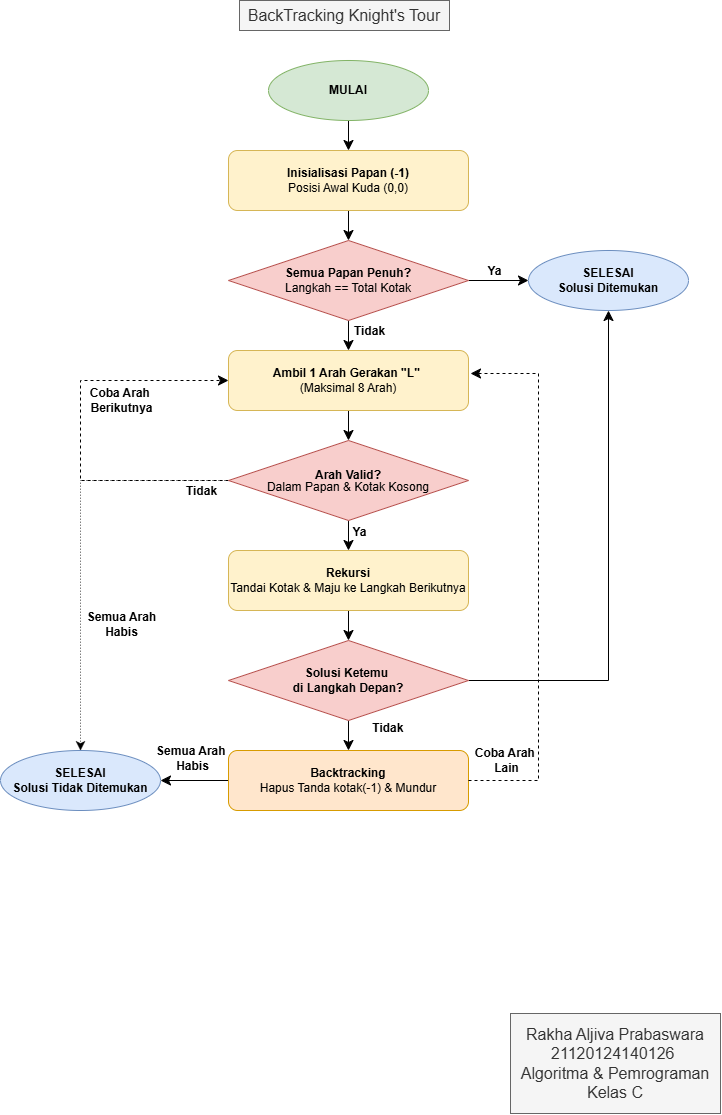

The diagram above was exported from draw.io. Its source (the exported page's mxGraphModel, read from the mxfile embedded in the PNG):
<mxGraphModel dx="1489" dy="889" grid="1" gridSize="10" guides="1" tooltips="1" connect="1" arrows="1" fold="1" page="1" pageScale="1" pageWidth="827" pageHeight="1169" math="0" shadow="0">
  <root>
    <mxCell id="0" />
    <mxCell id="1" parent="0" />
    <mxCell id="2BHrvGVRlxSSyiimkUQK-15" edge="1" parent="1" source="2BHrvGVRlxSSyiimkUQK-1" style="edgeStyle=none;curved=1;rounded=0;orthogonalLoop=1;jettySize=auto;html=1;exitX=0.5;exitY=1;exitDx=0;exitDy=0;entryX=0.5;entryY=0;entryDx=0;entryDy=0;fontSize=12;startSize=8;endSize=8;" target="2BHrvGVRlxSSyiimkUQK-3">
      <mxGeometry relative="1" as="geometry" />
    </mxCell>
    <mxCell id="2BHrvGVRlxSSyiimkUQK-1" parent="1" style="ellipse;whiteSpace=wrap;html=1;fillColor=#d5e8d4;strokeColor=#82b366;" value="&lt;b&gt;MULAI&lt;/b&gt;" vertex="1">
      <mxGeometry height="60" width="160" x="338" y="87" as="geometry" />
    </mxCell>
    <mxCell id="2BHrvGVRlxSSyiimkUQK-16" edge="1" parent="1" source="2BHrvGVRlxSSyiimkUQK-3" style="edgeStyle=none;curved=1;rounded=0;orthogonalLoop=1;jettySize=auto;html=1;exitX=0.5;exitY=1;exitDx=0;exitDy=0;entryX=0.5;entryY=0;entryDx=0;entryDy=0;fontSize=12;startSize=8;endSize=8;" target="2BHrvGVRlxSSyiimkUQK-4">
      <mxGeometry relative="1" as="geometry" />
    </mxCell>
    <mxCell id="2BHrvGVRlxSSyiimkUQK-3" parent="1" style="rounded=1;whiteSpace=wrap;html=1;fillColor=#fff2cc;strokeColor=#d6b656;" value="&lt;b&gt;Inisialisasi Papan (-1)&lt;/b&gt;&lt;div&gt;Posisi Awal Kuda (0,0)&lt;/div&gt;" vertex="1">
      <mxGeometry height="60" width="240" x="298" y="177" as="geometry" />
    </mxCell>
    <mxCell id="2BHrvGVRlxSSyiimkUQK-17" edge="1" parent="1" source="2BHrvGVRlxSSyiimkUQK-4" style="edgeStyle=none;curved=1;rounded=0;orthogonalLoop=1;jettySize=auto;html=1;exitX=1;exitY=0.5;exitDx=0;exitDy=0;entryX=0;entryY=0.5;entryDx=0;entryDy=0;fontSize=12;startSize=8;endSize=8;fontStyle=1" target="2BHrvGVRlxSSyiimkUQK-6">
      <mxGeometry relative="1" as="geometry" />
    </mxCell>
    <mxCell id="2BHrvGVRlxSSyiimkUQK-18" connectable="0" parent="2BHrvGVRlxSSyiimkUQK-17" style="edgeLabel;html=1;align=center;verticalAlign=middle;resizable=0;points=[];fontSize=12;fontStyle=1" value="Ya" vertex="1">
      <mxGeometry relative="1" x="-0.1333" y="3" as="geometry">
        <mxPoint y="-7" as="offset" />
      </mxGeometry>
    </mxCell>
    <mxCell id="2BHrvGVRlxSSyiimkUQK-19" edge="1" parent="1" source="2BHrvGVRlxSSyiimkUQK-4" style="edgeStyle=none;curved=1;rounded=0;orthogonalLoop=1;jettySize=auto;html=1;exitX=0.5;exitY=1;exitDx=0;exitDy=0;entryX=0.5;entryY=0;entryDx=0;entryDy=0;fontSize=12;startSize=8;endSize=8;" target="2BHrvGVRlxSSyiimkUQK-7">
      <mxGeometry relative="1" as="geometry" />
    </mxCell>
    <mxCell id="2BHrvGVRlxSSyiimkUQK-20" connectable="0" parent="2BHrvGVRlxSSyiimkUQK-19" style="edgeLabel;html=1;align=center;verticalAlign=middle;resizable=0;points=[];fontSize=12;fontStyle=1" value="Tidak" vertex="1">
      <mxGeometry relative="1" x="-0.3086" as="geometry">
        <mxPoint x="20" as="offset" />
      </mxGeometry>
    </mxCell>
    <mxCell id="2BHrvGVRlxSSyiimkUQK-4" parent="1" style="rhombus;whiteSpace=wrap;html=1;fillColor=#f8cecc;strokeColor=#b85450;" value="&lt;div&gt;&lt;b&gt;Semua Papan Penuh?&lt;/b&gt;&lt;/div&gt;Langkah == Total Kotak" vertex="1">
      <mxGeometry height="80" width="240" x="298" y="267" as="geometry" />
    </mxCell>
    <mxCell id="2BHrvGVRlxSSyiimkUQK-6" parent="1" style="ellipse;whiteSpace=wrap;html=1;fillColor=#dae8fc;strokeColor=#6c8ebf;" value="&lt;b&gt;SELESAI&lt;/b&gt;&lt;div&gt;&lt;b&gt;Solusi Ditemukan&lt;/b&gt;&lt;/div&gt;" vertex="1">
      <mxGeometry height="60" width="160" x="598" y="277" as="geometry" />
    </mxCell>
    <mxCell id="2BHrvGVRlxSSyiimkUQK-21" edge="1" parent="1" source="2BHrvGVRlxSSyiimkUQK-7" style="edgeStyle=none;curved=1;rounded=0;orthogonalLoop=1;jettySize=auto;html=1;exitX=0.5;exitY=1;exitDx=0;exitDy=0;entryX=0.5;entryY=0;entryDx=0;entryDy=0;fontSize=12;startSize=8;endSize=8;" target="2BHrvGVRlxSSyiimkUQK-8">
      <mxGeometry relative="1" as="geometry" />
    </mxCell>
    <mxCell id="2BHrvGVRlxSSyiimkUQK-7" parent="1" style="rounded=1;whiteSpace=wrap;html=1;fillColor=#fff2cc;strokeColor=#d6b656;" value="&lt;b&gt;Ambil 1 Arah Gerakan &quot;L&quot;&amp;nbsp;&lt;/b&gt;&lt;div&gt;(Maksimal 8 Arah)&lt;/div&gt;" vertex="1">
      <mxGeometry height="60" width="240" x="298" y="377" as="geometry" />
    </mxCell>
    <mxCell id="2BHrvGVRlxSSyiimkUQK-23" edge="1" parent="1" source="2BHrvGVRlxSSyiimkUQK-8" style="edgeStyle=none;curved=0;rounded=0;orthogonalLoop=1;jettySize=auto;html=1;exitX=0;exitY=0.5;exitDx=0;exitDy=0;entryX=0;entryY=0.5;entryDx=0;entryDy=0;fontSize=12;startSize=8;endSize=8;dashed=1;" target="2BHrvGVRlxSSyiimkUQK-7">
      <mxGeometry relative="1" as="geometry">
        <Array as="points">
          <mxPoint x="150" y="507" />
          <mxPoint x="150" y="407" />
        </Array>
      </mxGeometry>
    </mxCell>
    <mxCell id="2BHrvGVRlxSSyiimkUQK-28" connectable="0" parent="2BHrvGVRlxSSyiimkUQK-23" style="edgeLabel;html=1;align=center;verticalAlign=middle;resizable=0;points=[];fontSize=12;fontStyle=1" value="Coba Arah&amp;nbsp;&lt;div&gt;&lt;span style=&quot;background-color: light-dark(#ffffff, var(--ge-dark-color, #121212)); color: light-dark(rgb(0, 0, 0), rgb(255, 255, 255));&quot;&gt;Berikutnya&lt;/span&gt;&lt;/div&gt;" vertex="1">
      <mxGeometry relative="1" x="0.0102" y="2" as="geometry">
        <mxPoint x="42" y="-29" as="offset" />
      </mxGeometry>
    </mxCell>
    <mxCell id="2BHrvGVRlxSSyiimkUQK-24" edge="1" parent="1" source="2BHrvGVRlxSSyiimkUQK-8" style="edgeStyle=none;curved=0;rounded=0;orthogonalLoop=1;jettySize=auto;html=1;exitX=0;exitY=0.5;exitDx=0;exitDy=0;entryX=0.5;entryY=0;entryDx=0;entryDy=0;fontSize=12;startSize=8;endSize=8;dashed=1;strokeWidth=0.5;" target="2BHrvGVRlxSSyiimkUQK-12">
      <mxGeometry relative="1" as="geometry">
        <Array as="points">
          <mxPoint x="228" y="507" />
          <mxPoint x="150" y="507" />
        </Array>
      </mxGeometry>
    </mxCell>
    <mxCell id="2BHrvGVRlxSSyiimkUQK-27" connectable="0" parent="2BHrvGVRlxSSyiimkUQK-24" style="edgeLabel;html=1;align=center;verticalAlign=middle;resizable=0;points=[];fontSize=12;fontStyle=1" value="Tidak" vertex="1">
      <mxGeometry relative="1" x="-0.8608" as="geometry">
        <mxPoint x="1" y="10" as="offset" />
      </mxGeometry>
    </mxCell>
    <mxCell id="2BHrvGVRlxSSyiimkUQK-29" connectable="0" parent="2BHrvGVRlxSSyiimkUQK-24" style="edgeLabel;html=1;align=center;verticalAlign=middle;resizable=0;points=[];fontSize=12;rotation=0;fontStyle=1" value="&amp;nbsp;Semua Arah&amp;nbsp;&lt;div&gt;Habis&lt;/div&gt;" vertex="1">
      <mxGeometry relative="1" x="-0.1544" y="1" as="geometry">
        <mxPoint x="39" y="114" as="offset" />
      </mxGeometry>
    </mxCell>
    <mxCell id="2BHrvGVRlxSSyiimkUQK-26" edge="1" parent="1" source="2BHrvGVRlxSSyiimkUQK-8" style="edgeStyle=none;curved=1;rounded=0;orthogonalLoop=1;jettySize=auto;html=1;exitX=0.5;exitY=1;exitDx=0;exitDy=0;entryX=0.5;entryY=0;entryDx=0;entryDy=0;fontSize=12;startSize=8;endSize=8;" target="2BHrvGVRlxSSyiimkUQK-9">
      <mxGeometry relative="1" as="geometry" />
    </mxCell>
    <mxCell id="2BHrvGVRlxSSyiimkUQK-31" connectable="0" parent="2BHrvGVRlxSSyiimkUQK-26" style="edgeLabel;html=1;align=center;verticalAlign=middle;resizable=0;points=[];fontSize=12;fontStyle=1" value="Ya" vertex="1">
      <mxGeometry relative="1" x="-0.2667" y="-1" as="geometry">
        <mxPoint x="11" as="offset" />
      </mxGeometry>
    </mxCell>
    <mxCell id="2BHrvGVRlxSSyiimkUQK-8" parent="1" style="rhombus;whiteSpace=wrap;html=1;fillColor=#f8cecc;strokeColor=#b85450;" value="&lt;div style=&quot;line-height: 100%;&quot;&gt;&lt;b&gt;Arah Valid?&lt;/b&gt;&lt;div&gt;Dalam Papan &amp;amp; Kotak Kosong&lt;/div&gt;&lt;/div&gt;" vertex="1">
      <mxGeometry height="80" width="240" x="298" y="467" as="geometry" />
    </mxCell>
    <mxCell id="2BHrvGVRlxSSyiimkUQK-30" edge="1" parent="1" source="2BHrvGVRlxSSyiimkUQK-9" style="edgeStyle=none;curved=1;rounded=0;orthogonalLoop=1;jettySize=auto;html=1;exitX=0.5;exitY=1;exitDx=0;exitDy=0;entryX=0.5;entryY=0;entryDx=0;entryDy=0;fontSize=12;startSize=8;endSize=8;" target="2BHrvGVRlxSSyiimkUQK-10">
      <mxGeometry relative="1" as="geometry" />
    </mxCell>
    <mxCell id="2BHrvGVRlxSSyiimkUQK-9" parent="1" style="rounded=1;whiteSpace=wrap;html=1;fillColor=#fff2cc;strokeColor=#d6b656;" value="&lt;div&gt;&lt;b&gt;Rekursi&lt;/b&gt;&lt;/div&gt;&lt;div&gt;Tandai Kotak &amp;amp; Maju ke Langkah Berikutnya&lt;/div&gt;" vertex="1">
      <mxGeometry height="60" width="240" x="298" y="577" as="geometry" />
    </mxCell>
    <mxCell id="2BHrvGVRlxSSyiimkUQK-22" edge="1" parent="1" source="2BHrvGVRlxSSyiimkUQK-10" style="rounded=0;orthogonalLoop=1;jettySize=auto;html=1;exitX=1;exitY=0.5;exitDx=0;exitDy=0;entryX=0.5;entryY=1;entryDx=0;entryDy=0;fontSize=12;startSize=8;endSize=8;" target="2BHrvGVRlxSSyiimkUQK-6">
      <mxGeometry relative="1" as="geometry">
        <Array as="points">
          <mxPoint x="678" y="707" />
        </Array>
      </mxGeometry>
    </mxCell>
    <mxCell id="2BHrvGVRlxSSyiimkUQK-32" edge="1" parent="1" source="2BHrvGVRlxSSyiimkUQK-10" style="edgeStyle=none;curved=1;rounded=0;orthogonalLoop=1;jettySize=auto;html=1;exitX=0.5;exitY=1;exitDx=0;exitDy=0;entryX=0.5;entryY=0;entryDx=0;entryDy=0;fontSize=12;startSize=8;endSize=8;" target="2BHrvGVRlxSSyiimkUQK-11">
      <mxGeometry relative="1" as="geometry" />
    </mxCell>
    <mxCell id="2BHrvGVRlxSSyiimkUQK-34" connectable="0" parent="2BHrvGVRlxSSyiimkUQK-32" style="edgeLabel;html=1;align=center;verticalAlign=middle;resizable=0;points=[];fontSize=12;fontStyle=1" value="Tidak&amp;nbsp;" vertex="1">
      <mxGeometry relative="1" x="-0.4889" y="-2" as="geometry">
        <mxPoint x="42" as="offset" />
      </mxGeometry>
    </mxCell>
    <mxCell id="2BHrvGVRlxSSyiimkUQK-10" parent="1" style="rhombus;whiteSpace=wrap;html=1;fillColor=#f8cecc;strokeColor=#b85450;" value="&lt;b&gt;Solusi Ketemu&amp;nbsp;&lt;/b&gt;&lt;div&gt;&lt;b&gt;di&amp;nbsp;&lt;/b&gt;&lt;b style=&quot;background-color: transparent; color: light-dark(rgb(0, 0, 0), rgb(255, 255, 255));&quot;&gt;Langkah Depan?&lt;/b&gt;&lt;/div&gt;" vertex="1">
      <mxGeometry height="80" width="240" x="298" y="667" as="geometry" />
    </mxCell>
    <mxCell id="2BHrvGVRlxSSyiimkUQK-35" edge="1" parent="1" source="2BHrvGVRlxSSyiimkUQK-11" style="edgeStyle=none;curved=1;rounded=0;orthogonalLoop=1;jettySize=auto;html=1;exitX=0;exitY=0.5;exitDx=0;exitDy=0;entryX=1;entryY=0.5;entryDx=0;entryDy=0;fontSize=12;startSize=8;endSize=8;" target="2BHrvGVRlxSSyiimkUQK-12">
      <mxGeometry relative="1" as="geometry" />
    </mxCell>
    <mxCell id="2BHrvGVRlxSSyiimkUQK-37" connectable="0" parent="2BHrvGVRlxSSyiimkUQK-35" style="edgeLabel;html=1;align=center;verticalAlign=middle;resizable=0;points=[];fontSize=12;fontStyle=1" value="Semua Arah&amp;nbsp;&lt;div&gt;Habis&lt;/div&gt;" vertex="1">
      <mxGeometry relative="1" x="-0.1926" y="-1" as="geometry">
        <mxPoint x="-10" y="-22" as="offset" />
      </mxGeometry>
    </mxCell>
    <mxCell id="2BHrvGVRlxSSyiimkUQK-11" parent="1" style="rounded=1;whiteSpace=wrap;html=1;fillColor=#ffe6cc;strokeColor=#d79b00;" value="&lt;div&gt;&lt;b&gt;Backtracking&lt;/b&gt;&lt;/div&gt;&lt;div&gt;Hapus Tanda kotak(-1) &amp;amp; Mundur&lt;/div&gt;" vertex="1">
      <mxGeometry height="60" width="240" x="298" y="777" as="geometry" />
    </mxCell>
    <mxCell id="2BHrvGVRlxSSyiimkUQK-12" parent="1" style="ellipse;whiteSpace=wrap;html=1;fillColor=#dae8fc;strokeColor=#6c8ebf;" value="&lt;b&gt;SELESAI&lt;/b&gt;&lt;div&gt;&lt;b&gt;Solusi Tidak Ditemukan&lt;/b&gt;&lt;/div&gt;" vertex="1">
      <mxGeometry height="60" width="160" x="70" y="777" as="geometry" />
    </mxCell>
    <mxCell id="2BHrvGVRlxSSyiimkUQK-33" edge="1" parent="1" source="2BHrvGVRlxSSyiimkUQK-11" style="edgeStyle=none;curved=0;rounded=0;orthogonalLoop=1;jettySize=auto;html=1;exitX=1;exitY=0.5;exitDx=0;exitDy=0;fontSize=12;startSize=8;endSize=8;dashed=1;">
      <mxGeometry relative="1" as="geometry">
        <Array as="points">
          <mxPoint x="608" y="807" />
          <mxPoint x="608" y="400" />
        </Array>
        <mxPoint x="540" y="400" as="targetPoint" />
      </mxGeometry>
    </mxCell>
    <mxCell id="2BHrvGVRlxSSyiimkUQK-38" connectable="0" parent="2BHrvGVRlxSSyiimkUQK-33" style="edgeLabel;html=1;align=center;verticalAlign=middle;resizable=0;points=[];fontSize=12;fontStyle=1" value="Coba Arah&amp;nbsp;&lt;div&gt;Lain&lt;/div&gt;" vertex="1">
      <mxGeometry relative="1" x="-0.66" as="geometry">
        <mxPoint x="-33" y="2" as="offset" />
      </mxGeometry>
    </mxCell>
    <mxCell id="2BHrvGVRlxSSyiimkUQK-39" parent="1" style="text;html=1;whiteSpace=wrap;align=center;verticalAlign=middle;rounded=0;fontSize=16;fillColor=#f5f5f5;fontColor=#333333;strokeColor=#666666;" value="BackTracking Knight's Tour" vertex="1">
      <mxGeometry height="30" width="210" x="309" y="27" as="geometry" />
    </mxCell>
    <mxCell id="GinJeEutTzYYN8Fz5gu8-1" parent="1" style="text;html=1;whiteSpace=wrap;align=center;verticalAlign=middle;rounded=0;fontSize=16;fillColor=#f5f5f5;fontColor=#333333;strokeColor=#666666;" value="Rakha Aljiva Prabaswara&lt;br&gt;21120124140126&amp;nbsp;&lt;br&gt;Algoritma &amp;amp; Pemrograman&lt;br&gt;Kelas C" vertex="1">
      <mxGeometry height="100" width="210" x="580" y="1040" as="geometry" />
    </mxCell>
  </root>
</mxGraphModel>